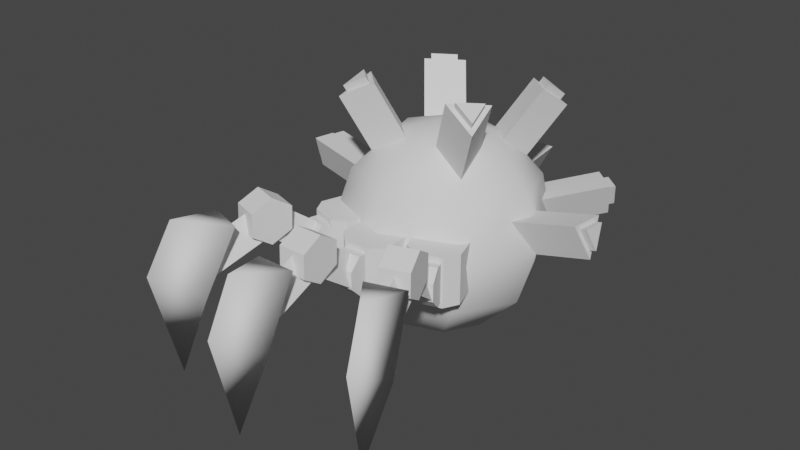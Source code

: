 # Source: crawler_tanky_bomb.blend  (saved by Blender 2.80.75; exported with 4.5.12 LTS)
import bpy
from mathutils import Matrix  # noqa: F401  (used for matrix-valued properties, if any)

bpy.ops.wm.read_factory_settings(use_empty=True)
scene = bpy.context.scene
scene.name = 'Scene'

# ---- collections
col_collection = bpy.data.collections.new('Collection'); scene.collection.children.link(col_collection)

# ---- world
world_world = bpy.data.worlds.new('World'); scene.world = world_world
world_world.use_nodes = True; world_world.node_tree.nodes.clear()
_N = world_world.node_tree.nodes; _L = world_world.node_tree.links
n0 = _N.new('ShaderNodeOutputWorld'); n0.name = 'World Output'; n0.location = (300, 300)
n1 = _N.new('ShaderNodeBackground'); n1.name = 'Background'; n1.location = (10, 300)
n1.inputs[0].default_value = (0.05088, 0.05088, 0.05088, 1.0)
_L.new(n1.outputs[0], n0.inputs[0])
n0.is_active_output = True
world_world.color = (0.05088, 0.05088, 0.05088)
world_world.use_sun_shadow = False
world_world.sun_shadow_jitter_overblur = 0.0

# ---- meshes
me_cube_000 = bpy.data.meshes.new('Cube.000')
me_cube_000.from_pydata([(-1.793, 3.212, 3.412), (-2.632, 4.25, 3.711), (-2.704, 2.917, 3.412), (-2.64, 4.277, -0.05794), (-2.948, 3.674, 1.839), (-2.825, 4.85, 2.521), (-2.037, 3.968, 1.839), (1.793, 3.212, 3.412), (2.632, 4.25, 3.711), (2.704, 2.917, 3.412), (2.64, 4.277, -0.05794), (2.948, 3.674, 1.839), (2.825, 4.85, 2.521), (2.037, 3.968, 1.839), (0.4787, 3.786, 3.412), (-2.962e-08, 5.032, 3.711), (-0.4787, 3.786, 3.412), (-1.382e-07, 5.06, -0.05794), (-0.4787, 4.58, 1.839), (-6.313e-08, 5.661, 2.521), (0.4787, 4.58, 1.839), (-9.354e-07, -3.204, 4.307), (-1.125e-06, -3.786, 0.6778), (-2.483e-07, -1.947, 4.786), (-0.9188, -2.826, 4.346), (-1.591, -3.397, 3.331), (-1.838, -3.509, 2.013), (-1.591, -3.131, 0.7454), (-0.9188, -2.364, -0.1318), (-1.299, -1.912, 4.44), (-2.251, -1.814, 3.494), (-2.599, -1.681, 2.201), (-2.251, -1.547, 0.9087), (-1.299, -1.45, -0.03751), (-0.9188, -0.9978, 4.534), (-1.591, -0.2311, 3.657), (-1.838, 0.1471, 2.39), (-1.591, 0.03557, 1.072), (-0.9188, -0.5359, 0.05677), (-3.52e-07, -1.414, -0.3839), (2.956e-08, -0.6192, 4.573), (1.373e-07, 0.4246, 3.725), (3.711e-07, 0.9043, 2.468), (3.017e-07, 0.6913, 1.14), (6.388e-08, -0.1573, 0.09582), (0.9188, -0.9978, 4.534), (1.591, -0.2311, 3.657), (1.838, 0.1471, 2.39), (1.591, 0.03557, 1.072), (0.9188, -0.5359, 0.05677), (1.299, -1.912, 4.44), (2.251, -1.814, 3.494), (2.599, -1.681, 2.201), (2.251, -1.547, 0.9087), (1.299, -1.45, -0.03751), (0.9188, -2.826, 4.346), (1.591, -3.397, 3.331), (1.838, -3.509, 2.013), (1.591, -3.131, 0.7454), (0.9188, -2.364, -0.1318), (-1.089e-06, -4.053, 3.263), (-1.314e-06, -4.266, 1.935), (-7.397e-07, -2.742, -0.1708), (1.122, -2.939, 3.464), (1.85, -3.827, 4.973), (0.2512, -2.827, 3.951), (0.9796, -3.715, 5.459), (0.9609, -2.121, 4.023), (1.689, -3.009, 5.532), (1.726, -3.715, 5.099), (1.17, -3.644, 5.409), (1.623, -3.193, 5.456), (1.235, -3.723, 5.544), (1.791, -3.794, 5.233), (1.688, -3.271, 5.59), (-1.122, -0.7069, 3.695), (-1.85, -0.1456, 5.353), (-0.2512, -0.9156, 4.148), (-0.9796, -0.3544, 5.806), (-0.9609, -1.622, 4.075), (-1.689, -1.06, 5.733), (-1.726, -0.2808, 5.453), (-1.17, -0.4142, 5.743), (-1.623, -0.8653, 5.696), (-1.235, -0.3644, 5.89), (-1.791, -0.231, 5.6), (-1.688, -0.8154, 5.843), (1.122, -0.7069, 3.695), (1.85, -0.1456, 5.353), (0.9609, -1.622, 4.075), (1.689, -1.06, 5.733), (0.2512, -0.9156, 4.148), (0.9796, -0.3544, 5.806), (1.726, -0.2808, 5.453), (1.623, -0.8653, 5.696), (1.17, -0.4142, 5.743), (1.688, -0.8154, 5.843), (1.791, -0.231, 5.6), (1.235, -0.3644, 5.89), (-1.122, -2.939, 3.464), (-1.85, -3.827, 4.973), (-0.9609, -2.121, 4.023), (-1.689, -3.009, 5.532), (-0.2512, -2.827, 3.951), (-0.9796, -3.715, 5.459), (-1.726, -3.715, 5.099), (-1.623, -3.193, 5.456), (-1.17, -3.644, 5.409), (-1.688, -3.271, 5.59), (-1.791, -3.794, 5.233), (-1.235, -3.723, 5.544), (1.488, -3.152, 1.959), (2.792, -4.494, 2.266), (0.9897, -3.449, 2.778), (2.293, -4.791, 3.085), (1.699, -2.743, 2.851), (3.003, -4.085, 3.158), (2.757, -4.481, 2.472), (2.439, -4.67, 2.995), (2.892, -4.219, 3.042), (2.554, -4.789, 3.023), (2.873, -4.6, 2.499), (3.008, -4.338, 3.069), (-1.488, -3.152, 1.959), (-2.792, -4.494, 2.266), (-1.699, -2.743, 2.851), (-3.003, -4.085, 3.158), (-0.9897, -3.449, 2.778), (-2.293, -4.791, 3.085), (-2.757, -4.481, 2.472), (-2.892, -4.219, 3.042), (-2.439, -4.67, 2.995), (-3.008, -4.338, 3.069), (-2.873, -4.6, 2.499), (-2.554, -4.789, 3.023), (2.105, -1.672, 2.112), (3.948, -1.717, 2.553), (1.901, -2.257, 2.901), (3.745, -2.303, 3.342), (1.901, -1.259, 3.004), (3.745, -1.305, 3.445), (3.899, -1.738, 2.755), (3.769, -2.112, 3.259), (3.769, -1.474, 3.325), (3.933, -2.116, 3.298), (4.063, -1.742, 2.794), (3.933, -1.478, 3.364), (-2.105, -1.672, 2.112), (-3.948, -1.717, 2.553), (-1.901, -1.259, 3.004), (-3.745, -1.305, 3.445), (-1.901, -2.257, 2.901), (-3.745, -2.303, 3.342), (-3.899, -1.738, 2.755), (-3.769, -1.474, 3.325), (-3.769, -2.112, 3.259), (-3.933, -1.478, 3.364), (-4.063, -1.742, 2.794), (-3.933, -2.116, 3.298), (-5.943e-07, -3.765, 1.896), (-8.575e-07, -5.644, 2.148), (-0.5018, -3.65, 2.757), (-0.5018, -5.529, 3.009), (0.5018, -3.65, 2.757), (0.5018, -5.529, 3.009), (-1.547e-06, -5.617, 2.355), (-0.3206, -5.543, 2.905), (0.3206, -5.543, 2.905), (-0.3206, -5.71, 2.928), (-9.029e-07, -5.784, 2.377), (0.3206, -5.71, 2.928), (-1.673, 0.3789, 2.735), (-1.673, 0.3789, 1.777), (-1.145, 0.5497, 2.735), (-1.145, 0.5497, 1.777), (-1.648, 2.313, 2.665), (-2.296, 2.104, 2.665), (-1.793, 2.762, 2.963), (-2.441, 2.553, 2.963), (-1.787, 2.741, 3.521), (-2.434, 2.532, 3.521), (-1.635, 2.27, 3.78), (-2.282, 2.061, 3.78), (-1.49, 1.821, 3.482), (-2.137, 1.612, 3.482), (-1.497, 1.843, 2.925), (-2.144, 1.634, 2.925), (-1.836, 1.788, 3.347), (-2.206, 2.097, 2.785), (-1.493, 0.7259, 2.537), (-1.863, 1.035, 1.975), (-2.758, 3.805, 2.078), (-2.598, 4.145, 2.716), (-2.064, 2.492, 3.463), (-2.224, 2.152, 2.825), (-1.717, 2.255, 2.785), (-1.374, 1.193, 1.975), (-2.269, 3.963, 2.078), (-1.735, 2.31, 2.825), (-0.6387, 0.08911, 2.87), (-0.6387, 0.08911, 1.643), (-0.8456, 0.7299, 2.87), (-1.214, 0.9185, 2.87), (-1.214, 0.9185, 1.643), (-0.8456, 0.7299, 1.643), (-1.319, 1.091, 1.777), (-1.402, 1.346, 2.046), (-1.402, 1.346, 2.467), (-1.319, 1.091, 2.735), (-1.814, -0.2905, 2.87), (-1.814, -0.2905, 1.643), (-2.021, 0.3502, 2.87), (-1.833, 0.7188, 2.87), (-1.833, 0.7188, 1.643), (-2.021, 0.3502, 1.643), (-1.848, 0.9198, 1.777), (-1.931, 1.175, 2.046), (-1.931, 1.175, 2.467), (-1.848, 0.9198, 2.735), (1.673, 0.3789, 2.735), (1.673, 0.3789, 1.777), (1.145, 0.5497, 2.735), (1.145, 0.5497, 1.777), (1.648, 2.313, 2.665), (2.296, 2.104, 2.665), (1.793, 2.762, 2.963), (2.441, 2.553, 2.963), (1.787, 2.741, 3.521), (2.434, 2.532, 3.521), (1.635, 2.27, 3.78), (2.282, 2.061, 3.78), (1.49, 1.821, 3.482), (2.137, 1.612, 3.482), (1.497, 1.843, 2.925), (2.144, 1.634, 2.925), (1.836, 1.788, 3.347), (2.206, 2.097, 2.785), (1.493, 0.7259, 2.537), (1.863, 1.035, 1.975), (2.758, 3.805, 2.078), (2.598, 4.145, 2.716), (2.064, 2.492, 3.463), (2.224, 2.152, 2.825), (1.717, 2.255, 2.785), (1.374, 1.193, 1.975), (2.269, 3.963, 2.078), (1.735, 2.31, 2.825), (0.6387, 0.08911, 2.87), (0.6387, 0.08911, 1.643), (0.8456, 0.7299, 2.87), (1.214, 0.9185, 2.87), (1.214, 0.9185, 1.643), (0.8456, 0.7299, 1.643), (1.319, 1.091, 1.777), (1.402, 1.346, 2.046), (1.402, 1.346, 2.467), (1.319, 1.091, 2.735), (1.814, -0.2905, 2.87), (1.814, -0.2905, 1.643), (2.021, 0.3502, 2.87), (1.833, 0.7188, 2.87), (1.833, 0.7188, 1.643), (2.021, 0.3502, 1.643), (1.848, 0.9198, 1.777), (1.931, 1.175, 2.046), (1.931, 1.175, 2.467), (1.848, 0.9198, 2.735), (-0.2779, 1.053, 2.735), (-0.2779, 1.053, 1.777), (0.2779, 1.053, 2.735), (0.2779, 1.053, 1.777), (0.3402, 2.886, 2.665), (-0.3402, 2.886, 2.665), (0.3402, 3.358, 2.963), (-0.3402, 3.358, 2.963), (0.3402, 3.335, 3.521), (-0.3402, 3.335, 3.521), (0.3402, 2.841, 3.78), (-0.3402, 2.841, 3.78), (0.3402, 2.369, 3.482), (-0.3402, 2.369, 3.482), (0.3402, 2.392, 2.925), (-0.3402, 2.392, 2.925), (5.525e-07, 2.444, 3.347), (-0.2569, 2.852, 2.785), (1.89e-07, 1.328, 2.537), (-0.2569, 1.736, 1.975), (-0.2569, 4.647, 2.078), (1.36e-06, 4.921, 2.716), (7.938e-07, 3.184, 3.463), (-0.2569, 2.91, 2.825), (0.2569, 2.852, 2.785), (0.2569, 1.736, 1.975), (0.2569, 4.647, 2.078), (0.2569, 2.91, 2.825), (0.6178, 0.4594, 2.87), (0.6178, 0.4594, 1.643), (0.6178, 1.133, 2.87), (0.325, 1.426, 2.87), (0.325, 1.426, 1.643), (0.6178, 1.133, 1.643), (0.2779, 1.622, 1.777), (0.2779, 1.89, 2.046), (0.2779, 1.89, 2.467), (0.2779, 1.622, 2.735), (-0.6178, 0.4594, 2.87), (-0.6178, 0.4594, 1.643), (-0.6178, 1.133, 2.87), (-0.325, 1.426, 2.87), (-0.325, 1.426, 1.643), (-0.6178, 1.133, 1.643), (-0.2779, 1.622, 1.777), (-0.2779, 1.89, 2.046), (-0.2779, 1.89, 2.467), (-0.2779, 1.622, 2.735)], [], [(0, 1, 2), (4, 5, 3), (6, 1, 0), (4, 3, 6), (4, 0, 2), (3, 5, 6), (1, 4, 2), (7, 9, 8), (11, 10, 12), (13, 8, 12), (11, 13, 10), (7, 11, 9), (10, 13, 12), (11, 8, 9), (14, 15, 16), (18, 19, 17), (20, 15, 14), (18, 17, 20), (18, 14, 16), (17, 19, 20), (15, 18, 16), (21, 25, 60), (22, 28, 62), (61, 25, 26), (21, 23, 24), (39, 62, 28), (61, 27, 22), (28, 32, 33), (25, 31, 26), (24, 23, 29), (39, 28, 33), (26, 32, 27), (25, 29, 30), (33, 37, 38), (30, 36, 31), (29, 23, 34), (39, 33, 38), (32, 36, 37), (29, 35, 30), (36, 41, 42), (34, 23, 40), (39, 38, 44), (37, 42, 43), (34, 41, 35), (38, 43, 44), (40, 23, 45), (39, 44, 49), (42, 48, 43), (40, 46, 41), (44, 48, 49), (41, 47, 42), (39, 49, 54), (47, 53, 48), (45, 51, 46), (48, 54, 49), (47, 51, 52), (45, 23, 50), (39, 54, 59), (53, 57, 58), (50, 56, 51), (54, 58, 59), (52, 56, 57), (50, 23, 55), (39, 59, 62), (57, 22, 58), (55, 60, 56), (58, 62, 59), (57, 60, 61), (55, 23, 21), (63, 66, 65), (65, 68, 67), (66, 64, 68), (68, 63, 67), (115, 112, 111), (75, 78, 77), (72, 73, 74), (69, 74, 73), (71, 72, 74), (69, 72, 70), (78, 79, 77), (78, 76, 80), (80, 75, 79), (114, 112, 116), (84, 85, 86), (81, 86, 85), (82, 86, 83), (81, 84, 82), (87, 90, 89), (90, 91, 89), (90, 88, 92), (92, 87, 91), (113, 116, 115), (99, 102, 101), (96, 97, 98), (93, 98, 97), (95, 96, 98), (93, 96, 94), (102, 103, 101), (102, 100, 104), (104, 99, 103), (112, 113, 111), (108, 109, 110), (105, 110, 109), (107, 108, 110), (105, 108, 106), (120, 121, 122), (117, 122, 121), (118, 122, 119), (117, 120, 118), (128, 123, 127), (126, 124, 128), (125, 128, 127), (124, 125, 123), (132, 133, 134), (131, 133, 129), (131, 132, 134), (129, 132, 130), (139, 136, 135), (138, 136, 140), (138, 139, 137), (136, 137, 135), (144, 145, 146), (141, 146, 145), (142, 146, 143), (142, 145, 144), (152, 147, 151), (150, 148, 152), (149, 152, 151), (148, 149, 147), (156, 157, 158), (155, 157, 153), (155, 156, 158), (153, 156, 154), (164, 159, 163), (162, 160, 164), (161, 164, 163), (160, 161, 159), (168, 169, 170), (167, 169, 165), (167, 168, 170), (165, 168, 166), (175, 178, 177), (178, 179, 177), (180, 181, 179), (182, 183, 181), (182, 180, 176), (184, 185, 183), (185, 176, 175), (177, 181, 185), (188, 189, 187), (191, 193, 192), (189, 195, 187), (193, 197, 192), (196, 188, 195), (197, 194, 191), (192, 197, 191), (201, 200, 204), (202, 204, 203), (218, 217, 216), (210, 211, 214), (214, 212, 213), (174, 215, 205), (218, 173, 208), (215, 206, 205), (216, 207, 206), (207, 218, 208), (203, 212, 202), (209, 199, 201), (214, 213, 203), (205, 206, 207), (223, 226, 224), (227, 226, 225), (229, 228, 227), (231, 230, 229), (232, 234, 224), (233, 232, 231), (233, 224, 234), (233, 229, 225), (237, 236, 235), (241, 239, 240), (243, 237, 235), (245, 241, 240), (236, 244, 243), (242, 245, 239), (240, 239, 245), (248, 249, 252), (252, 250, 251), (266, 219, 220), (259, 258, 262), (260, 262, 261), (263, 222, 253), (266, 221, 219), (254, 263, 253), (255, 264, 254), (255, 266, 265), (260, 251, 250), (259, 260, 249), (262, 258, 248), (253, 222, 221), (271, 274, 273), (274, 275, 273), (276, 277, 275), (278, 279, 277), (278, 276, 272), (280, 281, 279), (282, 271, 281), (273, 277, 281), (284, 285, 283), (287, 289, 288), (285, 291, 283), (289, 293, 288), (292, 284, 291), (293, 290, 287), (288, 293, 287), (297, 296, 300), (298, 300, 299), (314, 313, 312), (306, 307, 310), (310, 308, 309), (270, 311, 301), (267, 304, 314), (311, 302, 301), (312, 303, 302), (303, 314, 304), (299, 308, 298), (305, 295, 297), (310, 309, 299), (301, 302, 303), (6, 5, 1), (4, 6, 0), (1, 5, 4), (13, 7, 8), (7, 13, 11), (11, 12, 8), (20, 19, 15), (18, 20, 14), (15, 19, 18), (21, 24, 25), (22, 27, 28), (61, 60, 25), (61, 26, 27), (28, 27, 32), (25, 30, 31), (26, 31, 32), (25, 24, 29), (33, 32, 37), (30, 35, 36), (32, 31, 36), (29, 34, 35), (36, 35, 41), (37, 36, 42), (34, 40, 41), (38, 37, 43), (42, 47, 48), (40, 45, 46), (44, 43, 48), (41, 46, 47), (47, 52, 53), (45, 50, 51), (48, 53, 54), (47, 46, 51), (53, 52, 57), (50, 55, 56), (54, 53, 58), (52, 51, 56), (57, 61, 22), (55, 21, 60), (58, 22, 62), (57, 56, 60), (63, 64, 66), (65, 66, 68), (68, 64, 63), (115, 116, 112), (75, 76, 78), (69, 71, 74), (71, 70, 72), (69, 73, 72), (78, 80, 79), (80, 76, 75), (81, 83, 86), (82, 84, 86), (81, 85, 84), (87, 88, 90), (90, 92, 91), (92, 88, 87), (113, 114, 116), (99, 100, 102), (93, 95, 98), (95, 94, 96), (93, 97, 96), (102, 104, 103), (104, 100, 99), (112, 114, 113), (105, 107, 110), (107, 106, 108), (105, 109, 108), (117, 119, 122), (118, 120, 122), (117, 121, 120), (128, 124, 123), (125, 126, 128), (124, 126, 125), (131, 134, 133), (131, 130, 132), (129, 133, 132), (139, 140, 136), (138, 140, 139), (136, 138, 137), (141, 143, 146), (142, 144, 146), (142, 141, 145), (152, 148, 147), (149, 150, 152), (148, 150, 149), (155, 158, 157), (155, 154, 156), (153, 157, 156), (164, 160, 159), (161, 162, 164), (160, 162, 161), (167, 170, 169), (167, 166, 168), (165, 169, 168), (175, 176, 178), (178, 180, 179), (180, 182, 181), (182, 184, 183), (180, 178, 176), (176, 186, 184), (184, 182, 176), (184, 186, 185), (185, 186, 176), (185, 175, 177), (177, 179, 181), (181, 183, 185), (188, 190, 189), (191, 194, 193), (189, 196, 195), (193, 198, 197), (196, 190, 188), (197, 198, 194), (201, 199, 200), (202, 201, 204), (216, 215, 218), (215, 172, 218), (172, 171, 218), (210, 209, 211), (214, 211, 212), (174, 172, 215), (218, 171, 173), (215, 216, 206), (216, 217, 207), (207, 217, 218), (203, 213, 212), (201, 202, 212), (212, 211, 201), (211, 209, 201), (203, 204, 214), (204, 200, 214), (200, 210, 214), (207, 208, 205), (208, 173, 205), (173, 174, 205), (223, 225, 226), (227, 228, 226), (229, 230, 228), (231, 232, 230), (224, 226, 228), (228, 230, 224), (230, 232, 224), (233, 234, 232), (233, 223, 224), (225, 223, 233), (233, 231, 229), (229, 227, 225), (237, 238, 236), (241, 242, 239), (243, 244, 237), (245, 246, 241), (236, 238, 244), (242, 246, 245), (248, 247, 249), (252, 249, 250), (220, 263, 266), (263, 264, 266), (264, 265, 266), (259, 257, 258), (260, 259, 262), (263, 220, 222), (266, 256, 221), (254, 264, 263), (255, 265, 264), (255, 256, 266), (260, 261, 251), (260, 250, 249), (249, 247, 257), (257, 259, 249), (248, 252, 262), (252, 251, 262), (251, 261, 262), (221, 256, 253), (256, 255, 253), (255, 254, 253), (271, 272, 274), (274, 276, 275), (276, 278, 277), (278, 280, 279), (276, 274, 272), (272, 282, 280), (280, 278, 272), (280, 282, 281), (282, 272, 271), (281, 271, 273), (273, 275, 277), (277, 279, 281), (284, 286, 285), (287, 290, 289), (285, 292, 291), (289, 294, 293), (292, 286, 284), (293, 294, 290), (297, 295, 296), (298, 297, 300), (312, 311, 314), (311, 268, 314), (268, 267, 314), (306, 305, 307), (310, 307, 308), (270, 268, 311), (267, 269, 304), (311, 312, 302), (312, 313, 303), (303, 313, 314), (299, 309, 308), (297, 298, 308), (308, 307, 297), (307, 305, 297), (299, 300, 310), (300, 296, 310), (296, 306, 310), (303, 304, 301), (304, 269, 301), (269, 270, 301)])
me_cube_000.polygons.foreach_set('use_smooth', [1, 1, 1, 1, 1, 1, 1, 1, 1, 1, 1, 1, 1, 1, 1, 1, 1, 1, 1, 1, 1, 1, 1, 1, 1, 1, 1, 1, 1, 1, 1, 1, 1, 1, 1, 1, 1, 1, 1, 1, 1, 1, 1, 1, 1, 1, 1, 1, 1, 1, 1, 1, 1, 1, 1, 1, 1, 1, 1, 1, 1, 1, 1, 1, 1, 1, 1, 1, 1, 0, 0, 0, 0, 0, 0, 0, 0, 0, 0, 0, 0, 0, 0, 0, 0, 0, 0, 0, 0, 0, 0, 0, 0, 0, 0, 0, 0, 0, 0, 0, 0, 0, 0, 0, 0, 0, 0, 0, 0, 0, 0, 0, 0, 0, 0, 0, 0, 0, 0, 0, 0, 0, 0, 0, 0, 0, 0, 0, 0, 0, 0, 0, 0, 0, 0, 0, 0, 0, 0, 0, 0, 0, 0, 0, 0, 0, 0, 0, 0, 0, 0, 0, 0, 0, 0, 0, 0, 0, 0, 0, 0, 0, 0, 0, 0, 0, 0, 0, 0, 0, 0, 0, 0, 0, 0, 0, 0, 0, 0, 0, 0, 0, 0, 0, 0, 0, 0, 0, 0, 0, 0, 0, 0, 0, 0, 0, 0, 0, 0, 0, 0, 0, 0, 0, 0, 0, 0, 0, 0, 0, 0, 0, 0, 0, 0, 0, 0, 0, 0, 0, 0, 0, 0, 0, 0, 0, 0, 0, 1, 1, 1, 1, 1, 1, 1, 1, 1, 1, 1, 1, 1, 1, 1, 1, 1, 1, 1, 1, 1, 1, 1, 1, 1, 1, 1, 1, 1, 1, 1, 1, 1, 1, 1, 1, 1, 1, 1, 1, 1, 0, 0, 0, 0, 0, 0, 0, 0, 0, 0, 0, 0, 0, 0, 0, 0, 0, 0, 0, 0, 0, 0, 0, 0, 0, 0, 0, 0, 0, 0, 0, 0, 0, 0, 0, 0, 0, 0, 0, 0, 0, 0, 0, 0, 0, 0, 0, 0, 0, 0, 0, 0, 0, 0, 0, 0, 0, 0, 0, 0, 0, 0, 0, 0, 0, 0, 0, 0, 0, 0, 0, 0, 0, 0, 0, 0, 0, 0, 0, 0, 0, 0, 0, 0, 0, 0, 0, 0, 0, 0, 0, 0, 0, 0, 0, 0, 0, 0, 0, 0, 0, 0, 0, 0, 0, 0, 0, 0, 0, 0, 0, 0, 0, 0, 0, 0, 0, 0, 0, 0, 0, 0, 0, 0, 0, 0, 0, 0, 0, 0, 0, 0, 0, 0, 0, 0, 0, 0, 0, 0, 0, 0, 0, 0, 0, 0, 0, 0, 0, 0, 0, 0, 0, 0, 0, 0, 0, 0, 0, 0, 0, 0, 0, 0, 0, 0, 0, 0, 0, 0, 0, 0, 0, 0])
_uv = me_cube_000.uv_layers.new(name='UVMap')
_uv.uv.foreach_set('vector', [0.859, 0.3474, 0.7712, 0.3802, 0.859, 0.413, 0.7934, 0.5143, 0.7197, 0.4568, 0.7317, 0.6378, 0.7934, 0.246, 0.7712, 0.3802, 0.859, 0.3474, 0.7998, 0.5688, 0.8764, 0.4541, 0.8614, 0.5913, 0.7998, 0.5688, 0.8201, 0.7047, 0.7585, 0.6823, 0.7317, 0.1226, 0.7197, 0.3036, 0.7934, 0.246, 0.7712, 0.3802, 0.7934, 0.5143, 0.859, 0.413, 0.859, 0.3474, 0.859, 0.413, 0.7712, 0.3802, 0.7934, 0.5143, 0.7317, 0.6378, 0.7197, 0.4568, 0.7934, 0.246, 0.7712, 0.3802, 0.7197, 0.3036, 0.7998, 0.5688, 0.8614, 0.5913, 0.8764, 0.4541, 0.8201, 0.7047, 0.7998, 0.5688, 0.7585, 0.6823, 0.7317, 0.1226, 0.7934, 0.246, 0.7197, 0.3036, 0.7934, 0.5143, 0.7712, 0.3802, 0.859, 0.413, 0.859, 0.413, 0.7712, 0.3802, 0.859, 0.3474, 0.7934, 0.246, 0.7197, 0.3036, 0.7317, 0.1226, 0.7934, 0.5143, 0.7712, 0.3802, 0.859, 0.413, 0.7998, 0.5688, 0.8764, 0.4541, 0.8614, 0.5913, 0.7998, 0.5688, 0.8201, 0.7047, 0.7585, 0.6823, 0.7317, 0.6378, 0.7197, 0.4568, 0.7934, 0.5143, 0.7712, 0.3802, 0.7934, 0.246, 0.859, 0.3474, 0.4597, 0.876, 0.517, 0.9911, 0.406, 0.9509, 0.1989, 0.2664, 0.3095, 0.2008, 0.291, 0.2664, 0.995, 0.5006, 0.8911, 0.3832, 0.9815, 0.365, 0.5003, 0.8612, 0.5351, 0.7773, 0.5698, 0.8612, 0.419, 0.2651, 0.3842, 0.1812, 0.4537, 0.1812, 0.2106, 0.9893, 0.1997, 0.8329, 0.2752, 0.9236, 0.3095, 0.2008, 0.3173, 0.07246, 0.3594, 0.1544, 0.8911, 0.3832, 0.9415, 0.2347, 0.9815, 0.365, 0.5698, 0.8612, 0.5351, 0.7773, 0.619, 0.812, 0.419, 0.2651, 0.4537, 0.1812, 0.5029, 0.2304, 0.1234, 0.8846, 0.1435, 0.7291, 0.1997, 0.8329, 0.517, 0.9911, 0.5905, 0.8856, 0.6327, 0.9675, 0.3594, 0.1544, 0.4329, 0.04893, 0.4262, 0.1408, 0.8565, 0.2703, 0.8766, 0.1149, 0.9415, 0.2347, 0.619, 0.812, 0.5351, 0.7773, 0.619, 0.7425, 0.419, 0.2651, 0.5029, 0.2304, 0.5029, 0.2999, 0.1435, 0.7291, 0.01854, 0.6345, 0.1089, 0.6163, 0.5905, 0.8856, 0.7191, 0.8872, 0.6327, 0.9675, 0.8766, 0.1149, 0.7248, 0.07586, 0.7894, 0.01015, 0.619, 0.7425, 0.5351, 0.7773, 0.5698, 0.6934, 0.419, 0.2651, 0.5029, 0.2999, 0.4537, 0.3491, 0.1089, 0.6163, 0.005038, 0.4989, 0.09721, 0.4989, 0.6404, 0.8392, 0.751, 0.7736, 0.7191, 0.8872, 0.4262, 0.1408, 0.5439, 0.0891, 0.4902, 0.164, 0.5698, 0.6934, 0.5351, 0.7773, 0.5003, 0.6934, 0.419, 0.2651, 0.4537, 0.3491, 0.3842, 0.3491, 0.005038, 0.4989, 0.1089, 0.3814, 0.09721, 0.4989, 0.6589, 0.7736, 0.7191, 0.66, 0.751, 0.7736, 0.4902, 0.3688, 0.4329, 0.4839, 0.4262, 0.392, 0.7248, 0.9254, 0.8766, 0.8864, 0.7894, 0.9911, 0.419, 0.2651, 0.3842, 0.3491, 0.335, 0.2999, 0.01854, 0.3633, 0.1435, 0.2686, 0.1089, 0.3814, 0.6404, 0.708, 0.6327, 0.5796, 0.7191, 0.66, 0.4329, 0.4839, 0.3594, 0.3784, 0.4262, 0.392, 0.8766, 0.8864, 0.8565, 0.7309, 0.9415, 0.7665, 0.5003, 0.6934, 0.5351, 0.7773, 0.4511, 0.7425, 0.419, 0.2651, 0.335, 0.2999, 0.335, 0.2304, 0.1435, 0.2686, 0.1234, 0.1131, 0.1997, 0.1648, 0.5905, 0.6616, 0.517, 0.5561, 0.6327, 0.5796, 0.3594, 0.3784, 0.2308, 0.38, 0.3095, 0.332, 0.9415, 0.7665, 0.8911, 0.618, 0.9815, 0.6362, 0.4511, 0.7425, 0.5351, 0.7773, 0.4511, 0.812, 0.419, 0.2651, 0.335, 0.2304, 0.3842, 0.1812, 0.1234, 0.1131, 0.2752, 0.07413, 0.1997, 0.1648, 0.5238, 0.648, 0.406, 0.5963, 0.517, 0.5561, 0.2308, 0.38, 0.291, 0.2664, 0.3095, 0.332, 0.9815, 0.6362, 0.9028, 0.5006, 0.995, 0.5006, 0.4511, 0.812, 0.5351, 0.7773, 0.5003, 0.8612, 0.6952, 0.3881, 0.5653, 0.3193, 0.6952, 0.3193, 0.6952, 0.3193, 0.5653, 0.2505, 0.6952, 0.2505, 0.5653, 0.3193, 0.5653, 0.3881, 0.5057, 0.3537, 0.5653, 0.4568, 0.6952, 0.3881, 0.6952, 0.4568, 0.6952, 0.3193, 0.5653, 0.2505, 0.6952, 0.2505, 0.6952, 0.3881, 0.5653, 0.3193, 0.6952, 0.3193, 0.9467, 0.944, 0.9087, 0.922, 0.9467, 0.9, 0.3662, 0.7329, 0.3778, 0.6889, 0.3778, 0.7329, 0.3662, 0.6889, 0.3778, 0.645, 0.3778, 0.6889, 0.3662, 0.6011, 0.3778, 0.645, 0.3662, 0.645, 0.5653, 0.3193, 0.6952, 0.2505, 0.6952, 0.3193, 0.5653, 0.3193, 0.5653, 0.3881, 0.5057, 0.3537, 0.5653, 0.4568, 0.6952, 0.3881, 0.6952, 0.4568, 0.5653, 0.3881, 0.5057, 0.3537, 0.5653, 0.3193, 0.9467, 0.9, 0.9467, 0.944, 0.9087, 0.922, 0.3662, 0.7329, 0.3778, 0.6889, 0.3778, 0.7329, 0.3662, 0.645, 0.3778, 0.6889, 0.3662, 0.6889, 0.3662, 0.6011, 0.3778, 0.645, 0.3662, 0.645, 0.6952, 0.3193, 0.5653, 0.2505, 0.6952, 0.2505, 0.5653, 0.4568, 0.6952, 0.3881, 0.6952, 0.4568, 0.5057, 0.3537, 0.5653, 0.3193, 0.5653, 0.3881, 0.5653, 0.3881, 0.6952, 0.3193, 0.6952, 0.3881, 0.6952, 0.3881, 0.5653, 0.3193, 0.6952, 0.3193, 0.6952, 0.3193, 0.5653, 0.2505, 0.6952, 0.2505, 0.9467, 0.944, 0.9087, 0.922, 0.9467, 0.9, 0.3662, 0.7329, 0.3778, 0.6889, 0.3778, 0.7329, 0.3662, 0.6889, 0.3778, 0.645, 0.3778, 0.6889, 0.3662, 0.6011, 0.3778, 0.645, 0.3662, 0.645, 0.5653, 0.4568, 0.6952, 0.3881, 0.6952, 0.4568, 0.5057, 0.3537, 0.5653, 0.3193, 0.5653, 0.3881, 0.5653, 0.3881, 0.6952, 0.3193, 0.6952, 0.3881, 0.5653, 0.4568, 0.6952, 0.3881, 0.6952, 0.4568, 0.9467, 0.944, 0.9087, 0.922, 0.9467, 0.9, 0.3778, 0.6011, 0.3662, 0.645, 0.3662, 0.6011, 0.3778, 0.645, 0.3662, 0.6889, 0.3662, 0.645, 0.3778, 0.7329, 0.3662, 0.6889, 0.3778, 0.6889, 0.9087, 0.922, 0.9467, 0.9, 0.9467, 0.944, 0.3662, 0.6011, 0.3778, 0.645, 0.3778, 0.6011, 0.3662, 0.6889, 0.3778, 0.645, 0.3662, 0.645, 0.3662, 0.7329, 0.3778, 0.6889, 0.3662, 0.6889, 0.5653, 0.3881, 0.6952, 0.4568, 0.6952, 0.3881, 0.5653, 0.3193, 0.5057, 0.3537, 0.5653, 0.3881, 0.6952, 0.3193, 0.5653, 0.3881, 0.6952, 0.3881, 0.5653, 0.2505, 0.6952, 0.3193, 0.6952, 0.2505, 0.9087, 0.922, 0.9467, 0.9, 0.9467, 0.944, 0.3778, 0.645, 0.3662, 0.6011, 0.3778, 0.6011, 0.3778, 0.645, 0.3662, 0.6889, 0.3662, 0.645, 0.3778, 0.7329, 0.3662, 0.6889, 0.3778, 0.6889, 0.6952, 0.3193, 0.5653, 0.2505, 0.6952, 0.2505, 0.5653, 0.3881, 0.5057, 0.3537, 0.5653, 0.3193, 0.5653, 0.3881, 0.6952, 0.3193, 0.6952, 0.3881, 0.5653, 0.4568, 0.6952, 0.3881, 0.6952, 0.4568, 0.9087, 0.922, 0.9467, 0.9, 0.9467, 0.944, 0.3778, 0.6011, 0.3662, 0.645, 0.3662, 0.6011, 0.3778, 0.6889, 0.3662, 0.645, 0.3778, 0.645, 0.3778, 0.6889, 0.3662, 0.7329, 0.3662, 0.6889, 0.5653, 0.3193, 0.6952, 0.2505, 0.6952, 0.3193, 0.5653, 0.3881, 0.5057, 0.3537, 0.5653, 0.3193, 0.6952, 0.3881, 0.5653, 0.3193, 0.6952, 0.3193, 0.5653, 0.4568, 0.6952, 0.3881, 0.6952, 0.4568, 0.9087, 0.922, 0.9467, 0.9, 0.9467, 0.944, 0.3662, 0.6889, 0.3778, 0.7329, 0.3662, 0.7329, 0.3662, 0.6889, 0.3778, 0.645, 0.3778, 0.6889, 0.3662, 0.6011, 0.3778, 0.645, 0.3662, 0.645, 0.5653, 0.3193, 0.6952, 0.2505, 0.6952, 0.3193, 0.5653, 0.3881, 0.5057, 0.3537, 0.5653, 0.3193, 0.6952, 0.3881, 0.5653, 0.3193, 0.6952, 0.3193, 0.5653, 0.4568, 0.6952, 0.3881, 0.6952, 0.4568, 0.9467, 0.9, 0.9467, 0.944, 0.9087, 0.922, 0.3778, 0.6889, 0.3662, 0.7329, 0.3778, 0.7329, 0.3778, 0.6889, 0.3662, 0.645, 0.3662, 0.6889, 0.3778, 0.6011, 0.3662, 0.645, 0.3778, 0.645, 0.4682, 0.4889, 0.5064, 0.5355, 0.5064, 0.4889, 0.5064, 0.5355, 0.5447, 0.4889, 0.5064, 0.4889, 0.5447, 0.5355, 0.5829, 0.4889, 0.5447, 0.4889, 0.5829, 0.5355, 0.6211, 0.4889, 0.5829, 0.4889, 0.9701, 0.06886, 0.951, 0.102, 0.8936, 0.06886, 0.6211, 0.5355, 0.6594, 0.4889, 0.6211, 0.4889, 0.6594, 0.4889, 0.6976, 0.5355, 0.6976, 0.4889, 0.9701, 0.06886, 0.9127, 0.102, 0.9127, 0.03575, 0.1353, 0.5179, 0.2297, 0.5687, 0.1353, 0.5687, 0.2836, 0.6127, 0.3343, 0.7423, 0.3343, 0.6127, 0.2297, 0.432, 0.1353, 0.4827, 0.1353, 0.432, 0.1976, 0.7423, 0.2484, 0.6127, 0.1976, 0.6127, 0.2297, 0.4827, 0.1353, 0.5179, 0.1353, 0.4827, 0.2484, 0.6127, 0.2836, 0.7423, 0.2836, 0.6127, 0.266, 0.5651, 0.2484, 0.6127, 0.2836, 0.6127, 0.2997, 0.8231, 0.3838, 0.7769, 0.3838, 0.8231, 0.2997, 0.8514, 0.3838, 0.8231, 0.3838, 0.8514, 0.06988, 0.03581, 0.08827, 0.0542, 0.08827, 0.08306, 0.3838, 0.9705, 0.2997, 0.9243, 0.3838, 0.9243, 0.3838, 0.9243, 0.2997, 0.896, 0.3838, 0.896, 0.533, 0.2034, 0.5719, 0.1653, 0.5719, 0.2034, 0.6528, 0.1653, 0.6918, 0.2034, 0.6528, 0.2034, 0.5719, 0.1653, 0.5979, 0.2034, 0.5719, 0.2034, 0.5979, 0.1653, 0.6268, 0.2034, 0.5979, 0.2034, 0.6268, 0.2034, 0.6528, 0.1653, 0.6528, 0.2034, 0.3838, 0.8514, 0.2997, 0.896, 0.2997, 0.8514, 0.02949, 0.8897, 0.02949, 0.9744, 0.07562, 0.9744, 0.07562, 0.9744, 0.09568, 0.9543, 0.09568, 0.9098, 0.06988, 0.03581, 0.08827, 0.0542, 0.08827, 0.08306, 0.6976, 0.5355, 0.6594, 0.4889, 0.6976, 0.4889, 0.6211, 0.5355, 0.6594, 0.4889, 0.6594, 0.5355, 0.5829, 0.5355, 0.6211, 0.4889, 0.6211, 0.5355, 0.5447, 0.5355, 0.5829, 0.4889, 0.5829, 0.5355, 0.951, 0.03575, 0.9701, 0.06886, 0.951, 0.102, 0.5064, 0.5355, 0.5447, 0.4889, 0.5447, 0.5355, 0.5064, 0.5355, 0.4682, 0.4889, 0.5064, 0.4889, 0.9127, 0.102, 0.9127, 0.03575, 0.9701, 0.06886, 0.2297, 0.5687, 0.1353, 0.5179, 0.1353, 0.5687, 0.3343, 0.7423, 0.2836, 0.6127, 0.3343, 0.6127, 0.1353, 0.4827, 0.2297, 0.432, 0.1353, 0.432, 0.2484, 0.6127, 0.1976, 0.7423, 0.1976, 0.6127, 0.1353, 0.5179, 0.2297, 0.4827, 0.1353, 0.4827, 0.2836, 0.7423, 0.2484, 0.6127, 0.2836, 0.6127, 0.266, 0.5651, 0.2836, 0.6127, 0.2484, 0.6127, 0.3838, 0.7769, 0.2997, 0.8231, 0.3838, 0.8231, 0.3838, 0.8231, 0.2997, 0.8514, 0.3838, 0.8514, 0.06988, 0.1014, 0.03094, 0.1014, 0.03094, 0.03581, 0.2997, 0.9243, 0.3838, 0.9705, 0.3838, 0.9243, 0.2997, 0.896, 0.3838, 0.9243, 0.3838, 0.896, 0.5719, 0.2034, 0.533, 0.1653, 0.5719, 0.1653, 0.6528, 0.2034, 0.6918, 0.1653, 0.6918, 0.2034, 0.5979, 0.1653, 0.5719, 0.2034, 0.5719, 0.1653, 0.6268, 0.1653, 0.5979, 0.2034, 0.5979, 0.1653, 0.6268, 0.1653, 0.6528, 0.2034, 0.6268, 0.2034, 0.2997, 0.896, 0.3838, 0.8514, 0.2997, 0.8514, 0.07562, 0.8897, 0.09568, 0.9098, 0.07562, 0.9744, 0.07562, 0.9744, 0.02949, 0.9744, 0.02949, 0.8897, 0.06988, 0.1014, 0.03094, 0.1014, 0.03094, 0.03581, 0.4682, 0.4889, 0.5064, 0.5355, 0.5064, 0.4889, 0.5064, 0.5355, 0.5447, 0.4889, 0.5064, 0.4889, 0.5447, 0.5355, 0.5829, 0.4889, 0.5447, 0.4889, 0.5829, 0.5355, 0.6211, 0.4889, 0.5829, 0.4889, 0.951, 0.03575, 0.9701, 0.06886, 0.9127, 0.102, 0.6211, 0.5355, 0.6594, 0.4889, 0.6211, 0.4889, 0.6594, 0.5355, 0.6976, 0.4889, 0.6594, 0.4889, 0.951, 0.102, 0.8936, 0.06886, 0.951, 0.03575, 0.1353, 0.5179, 0.2297, 0.5687, 0.1353, 0.5687, 0.2836, 0.6127, 0.3343, 0.7423, 0.3343, 0.6127, 0.2297, 0.432, 0.1353, 0.4827, 0.1353, 0.432, 0.1976, 0.7423, 0.2484, 0.6127, 0.1976, 0.6127, 0.2297, 0.4827, 0.1353, 0.5179, 0.1353, 0.4827, 0.2484, 0.6127, 0.2836, 0.7423, 0.2836, 0.6127, 0.266, 0.5651, 0.2484, 0.6127, 0.2836, 0.6127, 0.2997, 0.8231, 0.3838, 0.7769, 0.3838, 0.8231, 0.2997, 0.8514, 0.3838, 0.8231, 0.3838, 0.8514, 0.06988, 0.03581, 0.08827, 0.0542, 0.08827, 0.08306, 0.3838, 0.9705, 0.2997, 0.9243, 0.3838, 0.9243, 0.3838, 0.9243, 0.2997, 0.896, 0.3838, 0.896, 0.533, 0.2034, 0.5719, 0.1653, 0.5719, 0.2034, 0.6918, 0.1653, 0.6528, 0.2034, 0.6528, 0.1653, 0.5719, 0.1653, 0.5979, 0.2034, 0.5719, 0.2034, 0.5979, 0.1653, 0.6268, 0.2034, 0.5979, 0.2034, 0.6268, 0.2034, 0.6528, 0.1653, 0.6528, 0.2034, 0.3838, 0.8514, 0.2997, 0.896, 0.2997, 0.8514, 0.02949, 0.8897, 0.02949, 0.9744, 0.07562, 0.9744, 0.07562, 0.9744, 0.09568, 0.9543, 0.09568, 0.9098, 0.06988, 0.03581, 0.08827, 0.0542, 0.08827, 0.08306, 0.7934, 0.246, 0.7197, 0.3036, 0.7712, 0.3802, 0.7998, 0.5688, 0.8614, 0.5913, 0.8201, 0.7047, 0.7712, 0.3802, 0.7197, 0.4568, 0.7934, 0.5143, 0.7934, 0.246, 0.859, 0.3474, 0.7712, 0.3802, 0.8201, 0.7047, 0.8614, 0.5913, 0.7998, 0.5688, 0.7934, 0.5143, 0.7197, 0.4568, 0.7712, 0.3802, 0.7934, 0.5143, 0.7197, 0.4568, 0.7712, 0.3802, 0.7998, 0.5688, 0.8614, 0.5913, 0.8201, 0.7047, 0.7712, 0.3802, 0.7197, 0.3036, 0.7934, 0.246, 0.4597, 0.876, 0.5238, 0.8991, 0.517, 0.9911, 0.1989, 0.2664, 0.2308, 0.1528, 0.3095, 0.2008, 0.995, 0.5006, 0.9028, 0.5006, 0.8911, 0.3832, 0.2106, 0.9893, 0.1234, 0.8846, 0.1997, 0.8329, 0.3095, 0.2008, 0.2308, 0.1528, 0.3173, 0.07246, 0.8911, 0.3832, 0.8565, 0.2703, 0.9415, 0.2347, 0.1234, 0.8846, 0.0585, 0.7648, 0.1435, 0.7291, 0.517, 0.9911, 0.5238, 0.8991, 0.5905, 0.8856, 0.3594, 0.1544, 0.3173, 0.07246, 0.4329, 0.04893, 0.8565, 0.2703, 0.8003, 0.1665, 0.8766, 0.1149, 0.1435, 0.7291, 0.0585, 0.7648, 0.01854, 0.6345, 0.5905, 0.8856, 0.6404, 0.8392, 0.7191, 0.8872, 0.8766, 0.1149, 0.8003, 0.1665, 0.7248, 0.07586, 0.1089, 0.6163, 0.01854, 0.6345, 0.005038, 0.4989, 0.6404, 0.8392, 0.6589, 0.7736, 0.751, 0.7736, 0.4262, 0.1408, 0.4329, 0.04893, 0.5439, 0.0891, 0.005038, 0.4989, 0.01854, 0.3633, 0.1089, 0.3814, 0.6589, 0.7736, 0.6404, 0.708, 0.7191, 0.66, 0.4902, 0.3688, 0.5439, 0.4437, 0.4329, 0.4839, 0.7248, 0.9254, 0.8003, 0.8347, 0.8766, 0.8864, 0.01854, 0.3633, 0.0585, 0.233, 0.1435, 0.2686, 0.6404, 0.708, 0.5905, 0.6616, 0.6327, 0.5796, 0.4329, 0.4839, 0.3173, 0.4604, 0.3594, 0.3784, 0.8766, 0.8864, 0.8003, 0.8347, 0.8565, 0.7309, 0.1435, 0.2686, 0.0585, 0.233, 0.1234, 0.1131, 0.5905, 0.6616, 0.5238, 0.648, 0.517, 0.5561, 0.3594, 0.3784, 0.3173, 0.4604, 0.2308, 0.38, 0.9415, 0.7665, 0.8565, 0.7309, 0.8911, 0.618, 0.1234, 0.1131, 0.2106, 0.008417, 0.2752, 0.07413, 0.5238, 0.648, 0.4597, 0.6712, 0.406, 0.5963, 0.2308, 0.38, 0.1989, 0.2664, 0.291, 0.2664, 0.9815, 0.6362, 0.8911, 0.618, 0.9028, 0.5006, 0.6952, 0.3881, 0.5653, 0.3881, 0.5653, 0.3193, 0.6952, 0.3193, 0.5653, 0.3193, 0.5653, 0.2505, 0.5653, 0.4568, 0.5653, 0.3881, 0.6952, 0.3881, 0.6952, 0.3193, 0.5653, 0.3193, 0.5653, 0.2505, 0.6952, 0.3881, 0.5653, 0.3881, 0.5653, 0.3193, 0.3662, 0.7329, 0.3662, 0.6889, 0.3778, 0.6889, 0.3662, 0.6889, 0.3662, 0.645, 0.3778, 0.645, 0.3662, 0.6011, 0.3778, 0.6011, 0.3778, 0.645, 0.5653, 0.3193, 0.5653, 0.2505, 0.6952, 0.2505, 0.5653, 0.4568, 0.5653, 0.3881, 0.6952, 0.3881, 0.3662, 0.7329, 0.3662, 0.6889, 0.3778, 0.6889, 0.3662, 0.645, 0.3778, 0.645, 0.3778, 0.6889, 0.3662, 0.6011, 0.3778, 0.6011, 0.3778, 0.645, 0.6952, 0.3193, 0.5653, 0.3193, 0.5653, 0.2505, 0.5653, 0.4568, 0.5653, 0.3881, 0.6952, 0.3881, 0.5653, 0.3881, 0.5653, 0.3193, 0.6952, 0.3193, 0.6952, 0.3881, 0.5653, 0.3881, 0.5653, 0.3193, 0.6952, 0.3193, 0.5653, 0.3193, 0.5653, 0.2505, 0.3662, 0.7329, 0.3662, 0.6889, 0.3778, 0.6889, 0.3662, 0.6889, 0.3662, 0.645, 0.3778, 0.645, 0.3662, 0.6011, 0.3778, 0.6011, 0.3778, 0.645, 0.5653, 0.4568, 0.5653, 0.3881, 0.6952, 0.3881, 0.5653, 0.3881, 0.5653, 0.3193, 0.6952, 0.3193, 0.5653, 0.4568, 0.5653, 0.3881, 0.6952, 0.3881, 0.3778, 0.6011, 0.3778, 0.645, 0.3662, 0.645, 0.3778, 0.645, 0.3778, 0.6889, 0.3662, 0.6889, 0.3778, 0.7329, 0.3662, 0.7329, 0.3662, 0.6889, 0.3662, 0.6011, 0.3662, 0.645, 0.3778, 0.645, 0.3662, 0.6889, 0.3778, 0.6889, 0.3778, 0.645, 0.3662, 0.7329, 0.3778, 0.7329, 0.3778, 0.6889, 0.5653, 0.3881, 0.5653, 0.4568, 0.6952, 0.4568, 0.6952, 0.3193, 0.5653, 0.3193, 0.5653, 0.3881, 0.5653, 0.2505, 0.5653, 0.3193, 0.6952, 0.3193, 0.3778, 0.645, 0.3662, 0.645, 0.3662, 0.6011, 0.3778, 0.645, 0.3778, 0.6889, 0.3662, 0.6889, 0.3778, 0.7329, 0.3662, 0.7329, 0.3662, 0.6889, 0.6952, 0.3193, 0.5653, 0.3193, 0.5653, 0.2505, 0.5653, 0.3881, 0.5653, 0.3193, 0.6952, 0.3193, 0.5653, 0.4568, 0.5653, 0.3881, 0.6952, 0.3881, 0.3778, 0.6011, 0.3778, 0.645, 0.3662, 0.645, 0.3778, 0.6889, 0.3662, 0.6889, 0.3662, 0.645, 0.3778, 0.6889, 0.3778, 0.7329, 0.3662, 0.7329, 0.5653, 0.3193, 0.5653, 0.2505, 0.6952, 0.2505, 0.6952, 0.3881, 0.5653, 0.3881, 0.5653, 0.3193, 0.5653, 0.4568, 0.5653, 0.3881, 0.6952, 0.3881, 0.3662, 0.6889, 0.3778, 0.6889, 0.3778, 0.7329, 0.3662, 0.6889, 0.3662, 0.645, 0.3778, 0.645, 0.3662, 0.6011, 0.3778, 0.6011, 0.3778, 0.645, 0.5653, 0.3193, 0.5653, 0.2505, 0.6952, 0.2505, 0.6952, 0.3881, 0.5653, 0.3881, 0.5653, 0.3193, 0.5653, 0.4568, 0.5653, 0.3881, 0.6952, 0.3881, 0.3778, 0.6889, 0.3662, 0.6889, 0.3662, 0.7329, 0.3778, 0.6889, 0.3778, 0.645, 0.3662, 0.645, 0.3778, 0.6011, 0.3662, 0.6011, 0.3662, 0.645, 0.4682, 0.4889, 0.4682, 0.5355, 0.5064, 0.5355, 0.5064, 0.5355, 0.5447, 0.5355, 0.5447, 0.4889, 0.5447, 0.5355, 0.5829, 0.5355, 0.5829, 0.4889, 0.5829, 0.5355, 0.6211, 0.5355, 0.6211, 0.4889, 0.951, 0.102, 0.9127, 0.102, 0.8936, 0.06886, 0.8936, 0.06886, 0.9127, 0.03575, 0.951, 0.03575, 0.951, 0.03575, 0.9701, 0.06886, 0.8936, 0.06886, 0.6211, 0.5355, 0.6594, 0.5355, 0.6594, 0.4889, 0.6594, 0.4889, 0.6594, 0.5355, 0.6976, 0.5355, 0.9127, 0.03575, 0.951, 0.03575, 0.9701, 0.06886, 0.9701, 0.06886, 0.951, 0.102, 0.9127, 0.102, 0.9127, 0.102, 0.8936, 0.06886, 0.9127, 0.03575, 0.1353, 0.5179, 0.2297, 0.5179, 0.2297, 0.5687, 0.2836, 0.6127, 0.2836, 0.7423, 0.3343, 0.7423, 0.2297, 0.432, 0.2297, 0.4827, 0.1353, 0.4827, 0.1976, 0.7423, 0.2484, 0.7423, 0.2484, 0.6127, 0.2297, 0.4827, 0.2297, 0.5179, 0.1353, 0.5179, 0.2484, 0.6127, 0.2484, 0.7423, 0.2836, 0.7423, 0.2997, 0.8231, 0.2997, 0.7769, 0.3838, 0.7769, 0.2997, 0.8514, 0.2997, 0.8231, 0.3838, 0.8231, 0.08827, 0.08306, 0.06988, 0.1014, 0.06988, 0.03581, 0.06988, 0.1014, 0.03094, 0.1014, 0.06988, 0.03581, 0.03094, 0.1014, 0.03094, 0.03581, 0.06988, 0.03581, 0.3838, 0.9705, 0.2997, 0.9705, 0.2997, 0.9243, 0.3838, 0.9243, 0.2997, 0.9243, 0.2997, 0.896, 0.533, 0.2034, 0.533, 0.1653, 0.5719, 0.1653, 0.6528, 0.1653, 0.6918, 0.1653, 0.6918, 0.2034, 0.5719, 0.1653, 0.5979, 0.1653, 0.5979, 0.2034, 0.5979, 0.1653, 0.6268, 0.1653, 0.6268, 0.2034, 0.6268, 0.2034, 0.6268, 0.1653, 0.6528, 0.1653, 0.3838, 0.8514, 0.3838, 0.896, 0.2997, 0.896, 0.07562, 0.9744, 0.09568, 0.9543, 0.09568, 0.9098, 0.09568, 0.9098, 0.07562, 0.8897, 0.07562, 0.9744, 0.07562, 0.8897, 0.02949, 0.8897, 0.07562, 0.9744, 0.09568, 0.9098, 0.07562, 0.8897, 0.07562, 0.9744, 0.07562, 0.8897, 0.02949, 0.8897, 0.07562, 0.9744, 0.02949, 0.8897, 0.02949, 0.9744, 0.07562, 0.9744, 0.08827, 0.08306, 0.06988, 0.1014, 0.06988, 0.03581, 0.06988, 0.1014, 0.03094, 0.1014, 0.06988, 0.03581, 0.03094, 0.1014, 0.03094, 0.03581, 0.06988, 0.03581, 0.6976, 0.5355, 0.6594, 0.5355, 0.6594, 0.4889, 0.6211, 0.5355, 0.6211, 0.4889, 0.6594, 0.4889, 0.5829, 0.5355, 0.5829, 0.4889, 0.6211, 0.4889, 0.5447, 0.5355, 0.5447, 0.4889, 0.5829, 0.4889, 0.951, 0.102, 0.9127, 0.102, 0.8936, 0.06886, 0.8936, 0.06886, 0.9127, 0.03575, 0.951, 0.102, 0.9127, 0.03575, 0.951, 0.03575, 0.951, 0.102, 0.5064, 0.5355, 0.5064, 0.4889, 0.5447, 0.4889, 0.5064, 0.5355, 0.4682, 0.5355, 0.4682, 0.4889, 0.9701, 0.06886, 0.951, 0.102, 0.9127, 0.102, 0.9127, 0.102, 0.8936, 0.06886, 0.9127, 0.03575, 0.9127, 0.03575, 0.951, 0.03575, 0.9701, 0.06886, 0.2297, 0.5687, 0.2297, 0.5179, 0.1353, 0.5179, 0.3343, 0.7423, 0.2836, 0.7423, 0.2836, 0.6127, 0.1353, 0.4827, 0.2297, 0.4827, 0.2297, 0.432, 0.2484, 0.6127, 0.2484, 0.7423, 0.1976, 0.7423, 0.1353, 0.5179, 0.2297, 0.5179, 0.2297, 0.4827, 0.2836, 0.7423, 0.2484, 0.7423, 0.2484, 0.6127, 0.3838, 0.7769, 0.2997, 0.7769, 0.2997, 0.8231, 0.3838, 0.8231, 0.2997, 0.8231, 0.2997, 0.8514, 0.03094, 0.03581, 0.06988, 0.03581, 0.06988, 0.1014, 0.06988, 0.03581, 0.08827, 0.0542, 0.06988, 0.1014, 0.08827, 0.0542, 0.08827, 0.08306, 0.06988, 0.1014, 0.2997, 0.9243, 0.2997, 0.9705, 0.3838, 0.9705, 0.2997, 0.896, 0.2997, 0.9243, 0.3838, 0.9243, 0.5719, 0.2034, 0.533, 0.2034, 0.533, 0.1653, 0.6528, 0.2034, 0.6528, 0.1653, 0.6918, 0.1653, 0.5979, 0.1653, 0.5979, 0.2034, 0.5719, 0.2034, 0.6268, 0.1653, 0.6268, 0.2034, 0.5979, 0.2034, 0.6268, 0.1653, 0.6528, 0.1653, 0.6528, 0.2034, 0.2997, 0.896, 0.3838, 0.896, 0.3838, 0.8514, 0.09568, 0.9098, 0.09568, 0.9543, 0.07562, 0.9744, 0.07562, 0.9744, 0.02949, 0.9744, 0.02949, 0.8897, 0.02949, 0.8897, 0.07562, 0.8897, 0.07562, 0.9744, 0.02949, 0.8897, 0.07562, 0.8897, 0.07562, 0.9744, 0.07562, 0.8897, 0.09568, 0.9098, 0.07562, 0.9744, 0.09568, 0.9098, 0.09568, 0.9543, 0.07562, 0.9744, 0.03094, 0.03581, 0.06988, 0.03581, 0.06988, 0.1014, 0.06988, 0.03581, 0.08827, 0.0542, 0.06988, 0.1014, 0.08827, 0.0542, 0.08827, 0.08306, 0.06988, 0.1014, 0.4682, 0.4889, 0.4682, 0.5355, 0.5064, 0.5355, 0.5064, 0.5355, 0.5447, 0.5355, 0.5447, 0.4889, 0.5447, 0.5355, 0.5829, 0.5355, 0.5829, 0.4889, 0.5829, 0.5355, 0.6211, 0.5355, 0.6211, 0.4889, 0.9701, 0.06886, 0.951, 0.102, 0.9127, 0.102, 0.9127, 0.102, 0.8936, 0.06886, 0.9127, 0.03575, 0.9127, 0.03575, 0.951, 0.03575, 0.9127, 0.102, 0.6211, 0.5355, 0.6594, 0.5355, 0.6594, 0.4889, 0.6594, 0.5355, 0.6976, 0.5355, 0.6976, 0.4889, 0.951, 0.03575, 0.9701, 0.06886, 0.951, 0.102, 0.951, 0.102, 0.9127, 0.102, 0.8936, 0.06886, 0.8936, 0.06886, 0.9127, 0.03575, 0.951, 0.03575, 0.1353, 0.5179, 0.2297, 0.5179, 0.2297, 0.5687, 0.2836, 0.6127, 0.2836, 0.7423, 0.3343, 0.7423, 0.2297, 0.432, 0.2297, 0.4827, 0.1353, 0.4827, 0.1976, 0.7423, 0.2484, 0.7423, 0.2484, 0.6127, 0.2297, 0.4827, 0.2297, 0.5179, 0.1353, 0.5179, 0.2484, 0.6127, 0.2484, 0.7423, 0.2836, 0.7423, 0.2997, 0.8231, 0.2997, 0.7769, 0.3838, 0.7769, 0.2997, 0.8514, 0.2997, 0.8231, 0.3838, 0.8231, 0.08827, 0.08306, 0.06988, 0.1014, 0.06988, 0.03581, 0.06988, 0.1014, 0.03094, 0.1014, 0.06988, 0.03581, 0.03094, 0.1014, 0.03094, 0.03581, 0.06988, 0.03581, 0.3838, 0.9705, 0.2997, 0.9705, 0.2997, 0.9243, 0.3838, 0.9243, 0.2997, 0.9243, 0.2997, 0.896, 0.533, 0.2034, 0.533, 0.1653, 0.5719, 0.1653, 0.6918, 0.1653, 0.6918, 0.2034, 0.6528, 0.2034, 0.5719, 0.1653, 0.5979, 0.1653, 0.5979, 0.2034, 0.5979, 0.1653, 0.6268, 0.1653, 0.6268, 0.2034, 0.6268, 0.2034, 0.6268, 0.1653, 0.6528, 0.1653, 0.3838, 0.8514, 0.3838, 0.896, 0.2997, 0.896, 0.07562, 0.9744, 0.09568, 0.9543, 0.09568, 0.9098, 0.09568, 0.9098, 0.07562, 0.8897, 0.07562, 0.9744, 0.07562, 0.8897, 0.02949, 0.8897, 0.07562, 0.9744, 0.09568, 0.9098, 0.07562, 0.8897, 0.07562, 0.9744, 0.07562, 0.8897, 0.02949, 0.8897, 0.07562, 0.9744, 0.02949, 0.8897, 0.02949, 0.9744, 0.07562, 0.9744, 0.08827, 0.08306, 0.06988, 0.1014, 0.06988, 0.03581, 0.06988, 0.1014, 0.03094, 0.1014, 0.06988, 0.03581, 0.03094, 0.1014, 0.03094, 0.03581, 0.06988, 0.03581])
me_cube_000.use_remesh_preserve_volume = False
me_cube_000.use_remesh_preserve_attributes = False
me_cube_000.use_mirror_vertex_groups = False
me_cube_000.update()
arm_armature = bpy.data.armatures.new('Armature')  # bones are not reproduced

# ---- objects
ob_crawler_tanky_bomb = bpy.data.objects.new('crawler_tanky_bomb', me_cube_000)
ob_armature = bpy.data.objects.new('Armature', arm_armature)

# ---- transforms, parenting, visibility, modifiers, constraints
ob_crawler_tanky_bomb.location = (0.0, 0.0, 0.03432)
ob_crawler_tanky_bomb.rotation_euler = (0.0, -0.0, 3.142)
ob_crawler_tanky_bomb.scale = (1.089, 1.089, 1.089)
ob_crawler_tanky_bomb.lineart.crease_threshold = 0.0
ob_armature.location = (0.0, 0.0, 0.0)
ob_armature.lineart.crease_threshold = 0.0

# ---- collection membership
col_collection.objects.link(ob_crawler_tanky_bomb)
col_collection.objects.link(ob_armature)

# ---- scene / render settings (as saved in the file)
scene.frame_start = 1; scene.frame_end = 250; scene.frame_set(1)
scene.render.engine = 'BLENDER_EEVEE_NEXT'
scene.cycles.use_denoising = False
scene.cycles.samples = 128
scene.cycles.sampling_pattern = 'TABULATED_SOBOL'
scene.cycles.use_adaptive_sampling = False
scene.cycles.use_light_tree = False
scene.view_settings.view_transform = 'Filmic'
bpy.context.view_layer.update()

# ---- added for rendering (the .blend has no active camera and no usable light): camera, sun
cam_auto = bpy.data.cameras.new('AutoCamera')
cam_auto.lens = 50.0
cam_auto.sensor_width = 36.0
cam_auto.clip_end = 1000.0
ob_auto_camera = bpy.data.objects.new('AutoCamera', cam_auto)
scene.collection.objects.link(ob_auto_camera)
ob_auto_camera.location = (15.4852, -18.5157, 15.4194)
ob_auto_camera.rotation_euler = (1.09748, -7.21219e-08, 0.694738)
scene.camera = ob_auto_camera
light_auto_sun = bpy.data.lights.new('AutoSun', 'SUN')
light_auto_sun.energy = 3.0
light_auto_sun.angle = 0.0523599
ob_auto_sun = bpy.data.objects.new('AutoSun', light_auto_sun)
scene.collection.objects.link(ob_auto_sun)
ob_auto_sun.rotation_euler = (0.872665, 0.174533, 0.523599)
bpy.context.view_layer.update()
